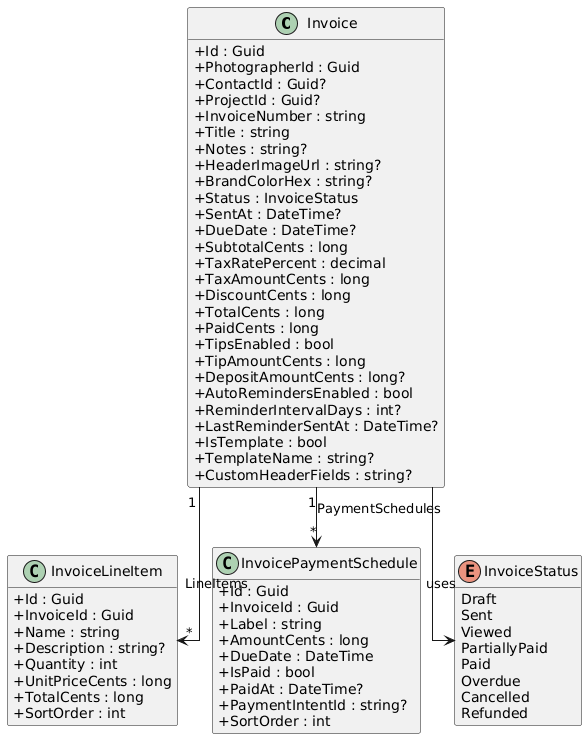

The diagram above was rendered by PlantUML. Its source (embedded in the PNG):
@startuml
skinparam classAttributeIconSize 0
skinparam linetype ortho
hide empty methods

class Invoice {
  +Id : Guid
  +PhotographerId : Guid
  +ContactId : Guid?
  +ProjectId : Guid?
  +InvoiceNumber : string
  +Title : string
  +Notes : string?
  +HeaderImageUrl : string?
  +BrandColorHex : string?
  +Status : InvoiceStatus
  +SentAt : DateTime?
  +DueDate : DateTime?
  +SubtotalCents : long
  +TaxRatePercent : decimal
  +TaxAmountCents : long
  +DiscountCents : long
  +TotalCents : long
  +PaidCents : long
  +TipsEnabled : bool
  +TipAmountCents : long
  +DepositAmountCents : long?
  +AutoRemindersEnabled : bool
  +ReminderIntervalDays : int?
  +LastReminderSentAt : DateTime?
  +IsTemplate : bool
  +TemplateName : string?
  +CustomHeaderFields : string?
}

class InvoiceLineItem {
  +Id : Guid
  +InvoiceId : Guid
  +Name : string
  +Description : string?
  +Quantity : int
  +UnitPriceCents : long
  +TotalCents : long
  +SortOrder : int
}

class InvoicePaymentSchedule {
  +Id : Guid
  +InvoiceId : Guid
  +Label : string
  +AmountCents : long
  +DueDate : DateTime
  +IsPaid : bool
  +PaidAt : DateTime?
  +PaymentIntentId : string?
  +SortOrder : int
}

enum InvoiceStatus {
  Draft
  Sent
  Viewed
  PartiallyPaid
  Paid
  Overdue
  Cancelled
  Refunded
}

Invoice "1" --> "*" InvoiceLineItem : LineItems
Invoice "1" --> "*" InvoicePaymentSchedule : PaymentSchedules
Invoice --> InvoiceStatus : uses
@enduml